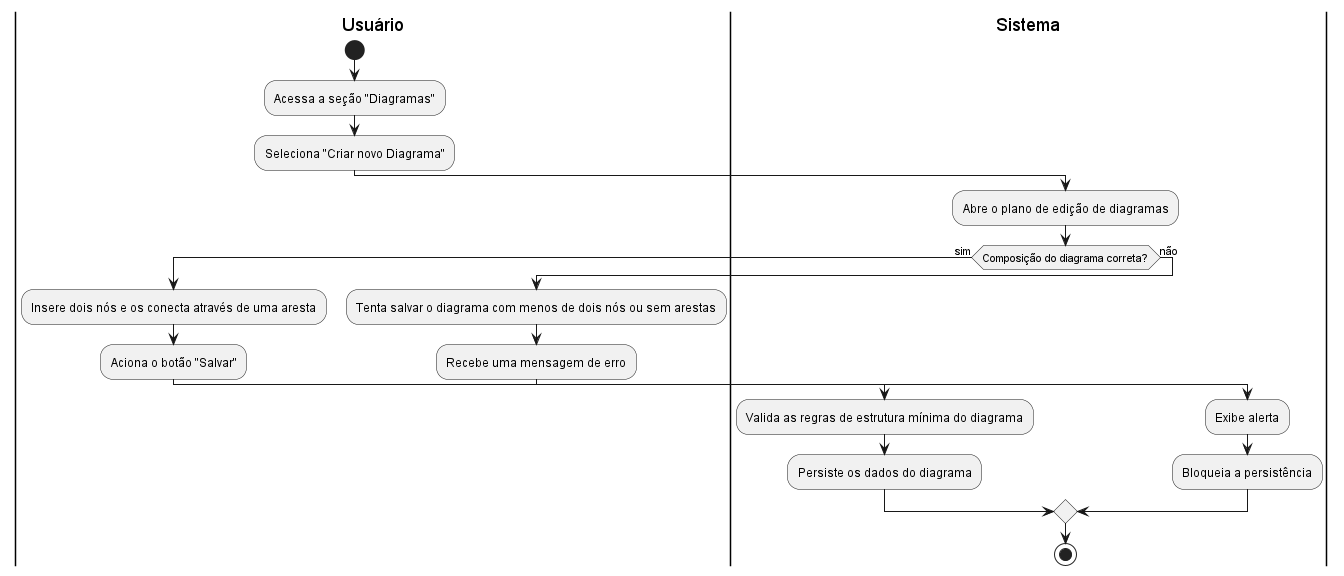

The diagram above was rendered by PlantUML. Its source (embedded in the PNG):
@startuml diagrama_UC02

|Usuário|
start
:Acessa a seção "Diagramas";
:Seleciona "Criar novo Diagrama";

|Sistema|
:Abre o plano de edição de diagramas;

if (Composição do diagrama correta?) then (sim)
    |Usuário|
    :Insere dois nós e os conecta através de uma aresta;
    :Aciona o botão "Salvar";
    
    |Sistema|
    :Valida as regras de estrutura mínima do diagrama;
    :Persiste os dados do diagrama;
else (não)
    |Usuário|
    :Tenta salvar o diagrama com menos de dois nós ou sem arestas;
    :Recebe uma mensagem de erro;

    |Sistema|
    :Exibe alerta;
    :Bloqueia a persistência;
endif

stop
@enduml